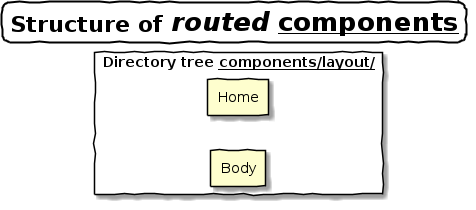

The diagram above was rendered by PlantUML. Its source (embedded in the PNG):
@startuml
skinparam {
    titleBorderRoundCorner 15

    titleBorderThickness 2
    titleBorderColor black
    handwritten true
    shadowing true
    usecase {
        ArrowColor Olive
    }
}

title =Structure of <i>routed</i> <u>components</u>
left to right direction

rectangle "Directory tree <u>components/layout/" {
    rectangle Home
    rectangle Body
}
@enduml